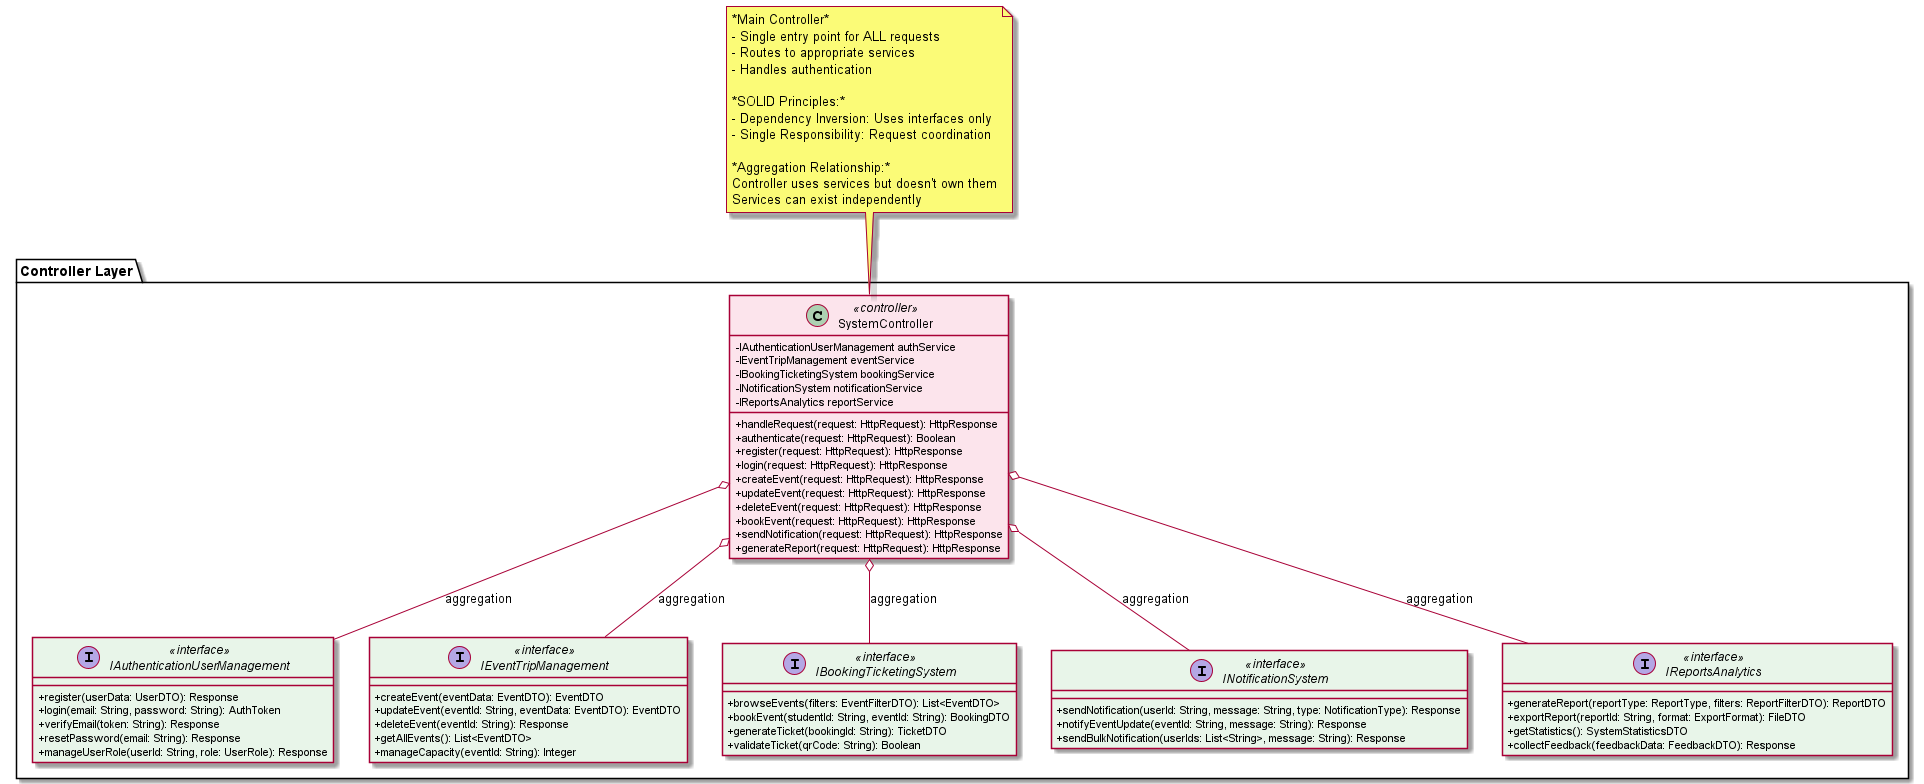

The diagram above was rendered by PlantUML. Its source (embedded in the PNG):
@startuml Controller_Updated

!define CONTROLLER_COLOR #FCE4EC
!define INTERFACE_COLOR #E8F5E9

skinparam classAttributeIconSize 0
skinparam class {
    BackgroundColor<<controller>> CONTROLLER_COLOR
    BackgroundColor<<interface>> INTERFACE_COLOR
}

package "Controller Layer" {
    
    ' Main Controller
    class SystemController <<controller>> {
        -IAuthenticationUserManagement authService
        -IEventTripManagement eventService
        -IBookingTicketingSystem bookingService
        -INotificationSystem notificationService
        -IReportsAnalytics reportService
        +handleRequest(request: HttpRequest): HttpResponse
        +authenticate(request: HttpRequest): Boolean
        +register(request: HttpRequest): HttpResponse
        +login(request: HttpRequest): HttpResponse
        +createEvent(request: HttpRequest): HttpResponse
        +updateEvent(request: HttpRequest): HttpResponse
        +deleteEvent(request: HttpRequest): HttpResponse
        +bookEvent(request: HttpRequest): HttpResponse
        +sendNotification(request: HttpRequest): HttpResponse
        +generateReport(request: HttpRequest): HttpResponse
    }
    
    ' Service Interfaces (from Context Level)
    interface IAuthenticationUserManagement <<interface>> {
        +register(userData: UserDTO): Response
        +login(email: String, password: String): AuthToken
        +verifyEmail(token: String): Response
        +resetPassword(email: String): Response
        +manageUserRole(userId: String, role: UserRole): Response
    }
    
    interface IEventTripManagement <<interface>> {
        +createEvent(eventData: EventDTO): EventDTO
        +updateEvent(eventId: String, eventData: EventDTO): EventDTO
        +deleteEvent(eventId: String): Response
        +getAllEvents(): List<EventDTO>
        +manageCapacity(eventId: String): Integer
    }
    
    interface IBookingTicketingSystem <<interface>> {
        +browseEvents(filters: EventFilterDTO): List<EventDTO>
        +bookEvent(studentId: String, eventId: String): BookingDTO
        +generateTicket(bookingId: String): TicketDTO
        +validateTicket(qrCode: String): Boolean
    }
    
    interface INotificationSystem <<interface>> {
        +sendNotification(userId: String, message: String, type: NotificationType): Response
        +notifyEventUpdate(eventId: String, message: String): Response
        +sendBulkNotification(userIds: List<String>, message: String): Response
    }
    
    interface IReportsAnalytics <<interface>> {
        +generateReport(reportType: ReportType, filters: ReportFilterDTO): ReportDTO
        +exportReport(reportId: String, format: ExportFormat): FileDTO
        +getStatistics(): SystemStatisticsDTO
        +collectFeedback(feedbackData: FeedbackDTO): Response
    }
    
    ' Relationships - Aggregation (Controller uses services)
    SystemController o-- IAuthenticationUserManagement : aggregation
    SystemController o-- IEventTripManagement : aggregation
    SystemController o-- IBookingTicketingSystem : aggregation
    SystemController o-- INotificationSystem : aggregation
    SystemController o-- IReportsAnalytics : aggregation
}

note top of SystemController
  *Main Controller*
  - Single entry point for ALL requests
  - Routes to appropriate services
  - Handles authentication
  
  *SOLID Principles:*
  - Dependency Inversion: Uses interfaces only
  - Single Responsibility: Request coordination
  
  *Aggregation Relationship:*
  Controller uses services but doesn't own them
  Services can exist independently
end note

@enduml